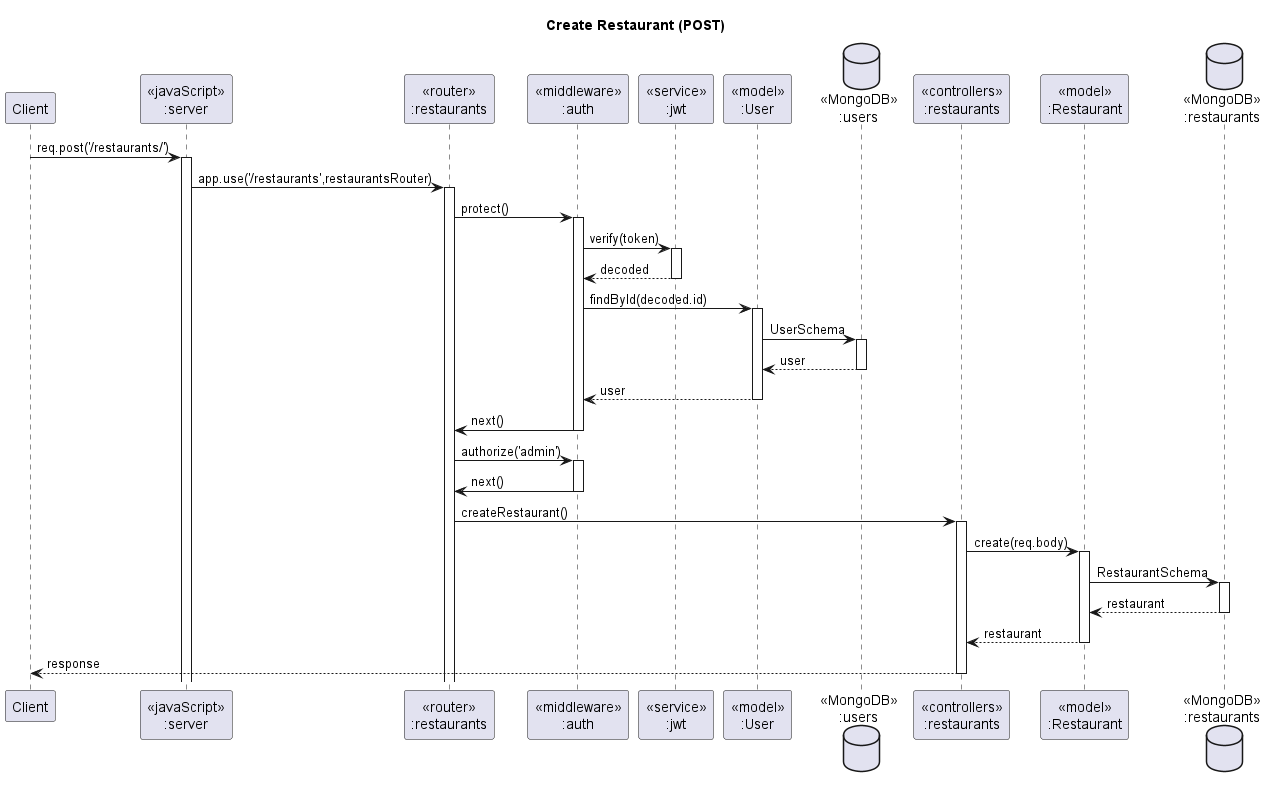

The diagram above was rendered by PlantUML. Its source (embedded in the PNG):
@startuml Create Restaurant (POST)

' header Sameple VacQ Sequence Diagram
' footer Page %page% of %lastpage%
title "Create Restaurant (POST)"

participant "Client" as client
participant "<<javaScript>>\n:server" as server
participant "<<router>>\n:restaurants" as restaurantsRouter
participant "<<middleware>>\n:auth" as authMiddleware
participant "<<service>>\n:jwt" as jwtService
participant "<<model>>\n:User" as userModel
database "<<MongoDB>>\n:users" as users
participant "<<controllers>>\n:restaurants" as restaurantsController
participant "<<model>>\n:Restaurant" as restaurantModel
database "<<MongoDB>>\n:restaurants" as RestaurantsDatabase

client->server ++:req.post('/restaurants/')
server->restaurantsRouter ++:app.use('/restaurants',restaurantsRouter)

restaurantsRouter -> authMiddleware ++:protect()
authMiddleware -> jwtService ++:verify(token)
jwtService --> authMiddleware --:decoded
authMiddleware -> userModel ++:findById(decoded.id)
userModel -> users ++:UserSchema
users --> userModel --:user
userModel --> authMiddleware --:user
authMiddleware -> restaurantsRouter --:next()

restaurantsRouter -> authMiddleware ++:authorize('admin')
authMiddleware -> restaurantsRouter --:next()

restaurantsRouter -> restaurantsController ++:createRestaurant()
restaurantsController->restaurantModel ++:create(req.body)
restaurantModel ->RestaurantsDatabase ++: RestaurantSchema
RestaurantsDatabase --> restaurantModel --: restaurant
restaurantsController <-- restaurantModel --:restaurant
restaurantsController-->client --:response

@enduml